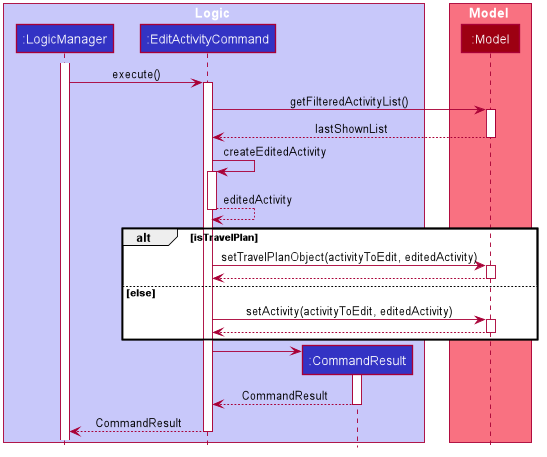

The diagram above was rendered by PlantUML. Its source (embedded in the PNG):
@startuml








skinparam BackgroundColor #FFFFFFF

skinparam Shadowing false

skinparam Class {
    FontColor #FFFFFF
    BorderThickness 1
    BorderColor #FFFFFF
    StereotypeFontColor #FFFFFF
    FontName Arial
}

skinparam Actor {
    BorderColor #000000
    Color #000000
    FontName Arial
}

skinparam Sequence {
    MessageAlign center
    BoxFontSize 15
    BoxPadding 0
    BoxFontColor #FFFFFF
    FontName Arial
}

skinparam Participant {
    FontColor #FFFFFFF
    Padding 20
}

skinparam MinClassWidth 50
skinparam ParticipantPadding 10
skinparam Shadowing false
skinparam DefaultTextAlignment center
skinparam packageStyle Rectangle

hide footbox
hide members
hide circle


box Logic #C8C8FA
participant ":LogicManager" as LogicManager #3333C4
participant ":EditActivityCommand" as EditActivityCommand #3333C4
participant ":CommandResult" as CommandResult #3333C4
end box

box Model #F97181
participant ":Model" as Model #9D0012
end box

activate LogicManager

LogicManager -> EditActivityCommand : execute()
activate EditActivityCommand




    EditActivityCommand -> Model : getFilteredActivityList()
    activate Model

    Model --> EditActivityCommand: lastShownList
    deactivate Model

    EditActivityCommand -> EditActivityCommand : createEditedActivity
    activate EditActivityCommand


    EditActivityCommand --> EditActivityCommand : editedActivity
    deactivate EditActivityCommand


    alt isTravelPlan

    EditActivityCommand -> Model: setTravelPlanObject(activityToEdit, editedActivity)
    activate Model
    Model --> EditActivityCommand
    deactivate Model

else else

    EditActivityCommand -> Model: setActivity(activityToEdit, editedActivity)
    activate Model
    Model --> EditActivityCommand
    deactivate Model

end

create CommandResult
EditActivityCommand -> CommandResult
activate CommandResult

CommandResult --> EditActivityCommand : CommandResult
deactivate CommandResult
EditActivityCommand --> LogicManager: CommandResult
deactivate EditActivityCommand

@enduml